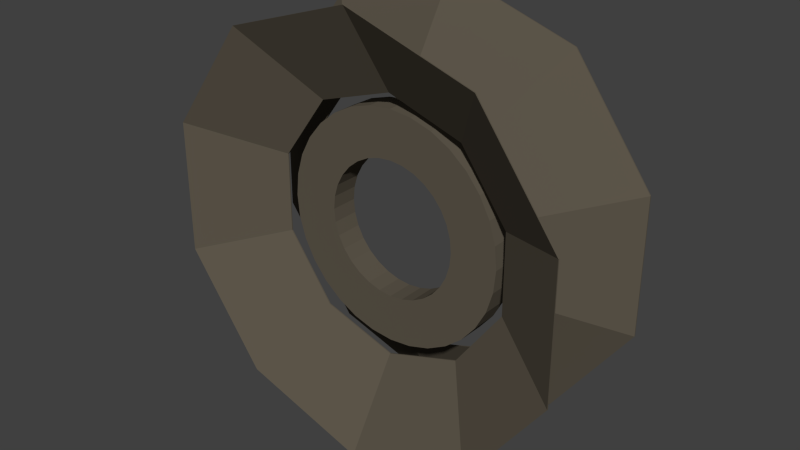 # Source: mass_driver.blend  (saved by Blender 2.62.0; exported with 4.5.12 LTS)
import bpy
from mathutils import Matrix  # noqa: F401  (used for matrix-valued properties, if any)

bpy.ops.wm.read_factory_settings(use_empty=True)
scene = bpy.context.scene
scene.name = 'Scene'

# ---- collections
col_collection_1 = bpy.data.collections.new('Collection 1'); scene.collection.children.link(col_collection_1)
col_collection_7 = bpy.data.collections.new('Collection 7'); scene.collection.children.link(col_collection_7)

# ---- materials (node trees are filled in below, after node groups)
mat_material_001 = bpy.data.materials.new('Material.001')
mat_material_001.alpha_threshold = 0.0
mat_material_001.use_transparent_shadow = False
mat_material_001.preview_render_type = 'FLAT'
mat_material_001.diffuse_color = (0.1119, 0.09531, 0.07036, 1.0)
mat_material_001.specular_color = (0.1119, 0.09531, 0.07036)
mat_material_001.roughness = 0.5
mat_material_001.specular_intensity = 1.0
mat_material_001.line_color = (0.0, 0.0, 0.0, 1.0)

# ---- material node trees

# ---- world
world_world = bpy.data.worlds.new('World'); scene.world = world_world
world_world.color = (0.05088, 0.05088, 0.05088)
world_world.use_sun_shadow = False
world_world.sun_shadow_jitter_overblur = 0.0
world_world.cycles.sampling_method = 'MANUAL'
world_world.cycles.sample_map_resolution = 256

# ---- meshes
me_circle_003 = bpy.data.meshes.new('Circle.003')
me_circle_003.from_pydata([(0.0, 1.0, 0.0), (0.5878, 0.809, 0.0), (0.9511, 0.309, 0.0), (0.9511, -0.309, 0.0), (0.5878, -0.809, 0.0), (-8.742e-08, -1.0, 0.0), (-0.5878, -0.809, 0.0), (-0.9511, -0.309, 0.0), (-0.9511, 0.309, 0.0), (-0.5878, 0.809, 0.0), (-0.5878, 0.809, 0.0), (-0.9511, 0.309, 0.0), (-0.9511, -0.309, 0.0), (-0.5878, -0.809, 0.0), (-8.742e-08, -1.0, 0.0), (0.5878, -0.809, 0.0), (0.9511, -0.309, 0.0), (0.9511, 0.309, 0.0), (0.5878, 0.809, 0.0), (0.0, 1.0, 0.0), (0.0, 0.6, -8.0), (0.3527, 0.4854, -8.0), (0.5706, 0.1854, -8.0), (0.5706, -0.1854, -8.0), (0.3527, -0.4854, -8.0), (-5.245e-08, -0.6, -8.0), (-0.3527, -0.4854, -8.0), (-0.5706, -0.1854, -8.0), (-0.5706, 0.1854, -8.0), (-0.3527, 0.4854, -8.0), (-0.3527, 0.4854, -7.833), (-0.5706, 0.1854, -7.833), (-0.5706, -0.1854, -7.833), (-0.3527, -0.4854, -7.833), (-5.245e-08, -0.6, -7.833), (0.3527, -0.4854, -7.833), (0.5706, -0.1854, -7.833), (0.5706, 0.1854, -7.833), (0.3527, 0.4854, -7.833), (0.0, 0.6, -7.833), (0.0, 1.0, 0.1667), (0.5878, 0.809, 0.1667), (0.9511, 0.309, 0.1667), (0.9511, -0.309, 0.1667), (0.5878, -0.809, 0.1667), (-8.742e-08, -1.0, 0.1667), (-0.5878, -0.809, 0.1667), (-0.9511, -0.309, 0.1667), (-0.9511, 0.309, 0.1667), (-0.5878, 0.809, 0.1667), (-0.5878, 0.809, 0.1667), (-0.9511, 0.309, 0.1667), (-0.9511, -0.309, 0.1667), (-0.5878, -0.809, 0.1667), (-8.742e-08, -1.0, 0.1667), (0.5878, -0.809, 0.1667), (0.9511, -0.309, 0.1667), (0.9511, 0.309, 0.1667), (0.5878, 0.809, 0.1667), (0.0, 1.0, 0.1667)], [], [(0, 9, 10, 19), (8, 9, 10, 11), (7, 8, 11, 12), (7, 6, 13, 12), (5, 6, 13, 14), (5, 4, 15, 14), (4, 3, 16, 15), (2, 3, 16, 17), (2, 1, 18, 17), (0, 1, 18, 19), (19, 18, 21, 20), (17, 18, 21, 22), (17, 16, 23, 22), (15, 16, 23, 24), (14, 15, 24, 25), (14, 13, 26, 25), (12, 13, 26, 27), (12, 11, 28, 27), (11, 10, 29, 28), (19, 10, 29, 20), (20, 29, 30, 39), (28, 29, 30, 31), (27, 28, 31, 32), (27, 26, 33, 32), (25, 26, 33, 34), (25, 24, 35, 34), (24, 23, 36, 35), (22, 23, 36, 37), (22, 21, 38, 37), (20, 21, 38, 39), (9, 0, 59, 50), (9, 8, 51, 50), (8, 7, 52, 51), (6, 7, 52, 53), (6, 5, 54, 53), (4, 5, 54, 55), (3, 4, 55, 56), (3, 2, 57, 56), (1, 2, 57, 58), (1, 0, 59, 58), (49, 50, 59, 40), (49, 50, 51, 48), (48, 51, 52, 47), (46, 53, 52, 47), (46, 53, 54, 45), (44, 55, 54, 45), (43, 56, 55, 44), (43, 56, 57, 42), (41, 58, 57, 42), (41, 58, 59, 40), (38, 41, 40, 39), (38, 41, 42, 37), (36, 43, 42, 37), (36, 43, 44, 35), (35, 44, 45, 34), (33, 46, 45, 34), (33, 46, 47, 32), (31, 48, 47, 32), (30, 49, 48, 31), (30, 49, 40, 39)])
me_circle_003.materials.append(mat_material_001)
me_circle_003.use_remesh_preserve_volume = False
me_circle_003.use_remesh_preserve_attributes = False
me_circle_003.use_mirror_vertex_groups = False
me_circle_003.update()
me_circle_002 = bpy.data.meshes.new('Circle.002')
me_circle_002.from_pydata([(0.0, 1.0, 0.0), (0.5878, 0.809, 0.0), (0.9511, 0.309, 0.0), (0.9511, -0.309, 0.0), (0.5878, -0.809, 0.0), (-8.742e-08, -1.0, 0.0), (-0.5878, -0.809, 0.0), (-0.9511, -0.309, 0.0), (-0.9511, 0.309, 0.0), (-0.5878, 0.809, 0.0), (-0.5878, 0.809, 0.0), (-0.9511, 0.309, 0.0), (-0.9511, -0.309, 0.0), (-0.5878, -0.809, 0.0), (-8.742e-08, -1.0, 0.0), (0.5878, -0.809, 0.0), (0.9511, -0.309, 0.0), (0.9511, 0.309, 0.0), (0.5878, 0.809, 0.0), (0.0, 1.0, 0.0), (0.0, 0.6, -8.0), (0.3527, 0.4854, -8.0), (0.5706, 0.1854, -8.0), (0.5706, -0.1854, -8.0), (0.3527, -0.4854, -8.0), (-5.245e-08, -0.6, -8.0), (-0.3527, -0.4854, -8.0), (-0.5706, -0.1854, -8.0), (-0.5706, 0.1854, -8.0), (-0.3527, 0.4854, -8.0), (-0.3527, 0.4854, -7.833), (-0.5706, 0.1854, -7.833), (-0.5706, -0.1854, -7.833), (-0.3527, -0.4854, -7.833), (-5.245e-08, -0.6, -7.833), (0.3527, -0.4854, -7.833), (0.5706, -0.1854, -7.833), (0.5706, 0.1854, -7.833), (0.3527, 0.4854, -7.833), (0.0, 0.6, -7.833), (0.0, 1.0, 0.1667), (0.5878, 0.809, 0.1667), (0.9511, 0.309, 0.1667), (0.9511, -0.309, 0.1667), (0.5878, -0.809, 0.1667), (-8.742e-08, -1.0, 0.1667), (-0.5878, -0.809, 0.1667), (-0.9511, -0.309, 0.1667), (-0.9511, 0.309, 0.1667), (-0.5878, 0.809, 0.1667), (-0.5878, 0.809, 0.1667), (-0.9511, 0.309, 0.1667), (-0.9511, -0.309, 0.1667), (-0.5878, -0.809, 0.1667), (-8.742e-08, -1.0, 0.1667), (0.5878, -0.809, 0.1667), (0.9511, -0.309, 0.1667), (0.9511, 0.309, 0.1667), (0.5878, 0.809, 0.1667), (0.0, 1.0, 0.1667)], [], [(0, 9, 10, 19), (8, 9, 10, 11), (7, 8, 11, 12), (7, 6, 13, 12), (5, 6, 13, 14), (5, 4, 15, 14), (4, 3, 16, 15), (2, 3, 16, 17), (2, 1, 18, 17), (0, 1, 18, 19), (19, 18, 21, 20), (17, 18, 21, 22), (17, 16, 23, 22), (15, 16, 23, 24), (14, 15, 24, 25), (14, 13, 26, 25), (12, 13, 26, 27), (12, 11, 28, 27), (11, 10, 29, 28), (19, 10, 29, 20), (20, 29, 30, 39), (28, 29, 30, 31), (27, 28, 31, 32), (27, 26, 33, 32), (25, 26, 33, 34), (25, 24, 35, 34), (24, 23, 36, 35), (22, 23, 36, 37), (22, 21, 38, 37), (20, 21, 38, 39), (9, 0, 59, 50), (9, 8, 51, 50), (8, 7, 52, 51), (6, 7, 52, 53), (6, 5, 54, 53), (4, 5, 54, 55), (3, 4, 55, 56), (3, 2, 57, 56), (1, 2, 57, 58), (1, 0, 59, 58), (49, 50, 59, 40), (49, 50, 51, 48), (48, 51, 52, 47), (46, 53, 52, 47), (46, 53, 54, 45), (44, 55, 54, 45), (43, 56, 55, 44), (43, 56, 57, 42), (41, 58, 57, 42), (41, 58, 59, 40), (38, 41, 40, 39), (38, 41, 42, 37), (36, 43, 42, 37), (36, 43, 44, 35), (35, 44, 45, 34), (33, 46, 45, 34), (33, 46, 47, 32), (31, 48, 47, 32), (30, 49, 48, 31), (30, 49, 40, 39)])
me_circle_002.materials.append(mat_material_001)
me_circle_002.use_remesh_preserve_volume = False
me_circle_002.use_remesh_preserve_attributes = False
me_circle_002.use_mirror_vertex_groups = False
me_circle_002.update()
me_circle_004 = bpy.data.meshes.new('Circle.004')
me_circle_004.from_pydata([(0.0, 1.0, 0.0), (0.1951, 0.9808, 0.0), (0.3827, 0.9239, 0.0), (0.5556, 0.8315, 0.0), (0.7071, 0.7071, 0.0), (0.8315, 0.5556, 0.0), (0.9239, 0.3827, 0.0), (0.9808, 0.1951, 0.0), (1.0, 7.55e-08, 0.0), (0.9808, -0.1951, 0.0), (0.9239, -0.3827, 0.0), (0.8315, -0.5556, 0.0), (0.7071, -0.7071, 0.0), (0.5556, -0.8315, 0.0), (0.3827, -0.9239, 0.0), (0.1951, -0.9808, 0.0), (-3.258e-07, -1.0, 0.0), (-0.1951, -0.9808, 0.0), (-0.3827, -0.9239, 0.0), (-0.5556, -0.8315, 0.0), (-0.7071, -0.7071, 0.0), (-0.8315, -0.5556, 0.0), (-0.9239, -0.3827, 0.0), (-0.9808, -0.1951, 0.0), (-1.0, 9.656e-07, 0.0), (-0.9808, 0.1951, 0.0), (-0.9239, 0.3827, 0.0), (-0.8315, 0.5556, 0.0), (-0.7071, 0.7071, 0.0), (-0.5556, 0.8315, 0.0), (-0.3827, 0.9239, 0.0), (-0.1951, 0.9808, 0.0), (-0.3317, 1.667, 8.92e-13), (-0.6506, 1.571, 8.403e-13), (-0.9445, 1.413, 7.562e-13), (-1.202, 1.202, 6.431e-13), (-1.413, 0.9445, 5.053e-13), (-1.571, 0.6506, 3.48e-13), (-1.667, 0.3317, 1.774e-13), (-1.7, 1.642e-06, 8.782e-19), (-1.667, -0.3317, -1.774e-13), (-1.571, -0.6506, -3.48e-13), (-1.413, -0.9445, -5.053e-13), (-1.202, -1.202, -6.431e-13), (-0.9445, -1.413, -7.562e-13), (-0.6506, -1.571, -8.403e-13), (-0.3317, -1.667, -8.92e-13), (-5.539e-07, -1.7, -9.095e-13), (0.3317, -1.667, -8.92e-13), (0.6506, -1.571, -8.403e-13), (0.9445, -1.413, -7.562e-13), (1.202, -1.202, -6.431e-13), (1.413, -0.9445, -5.053e-13), (1.571, -0.6506, -3.48e-13), (1.667, -0.3317, -1.774e-13), (1.7, 1.283e-07, 6.866e-20), (1.667, 0.3317, 1.774e-13), (1.571, 0.6506, 3.48e-13), (1.413, 0.9445, 5.053e-13), (1.202, 1.202, 6.431e-13), (0.9445, 1.413, 7.562e-13), (0.6506, 1.571, 8.403e-13), (0.3317, 1.667, 8.92e-13), (0.0, 1.7, 9.095e-13), (-1.194e-14, 1.7, 4.0), (0.3317, 1.667, 4.0), (0.6506, 1.571, 4.0), (0.9445, 1.413, 4.0), (1.202, 1.202, 4.0), (1.413, 0.9445, 4.0), (1.571, 0.6506, 4.0), (1.667, 0.3317, 4.0), (1.7, 1.283e-07, 4.0), (1.667, -0.3317, 4.0), (1.571, -0.6506, 4.0), (1.413, -0.9445, 4.0), (1.202, -1.202, 4.0), (0.9445, -1.413, 4.0), (0.6506, -1.571, 4.0), (0.3317, -1.667, 4.0), (-5.539e-07, -1.7, 4.0), (-0.3317, -1.667, 4.0), (-0.6506, -1.571, 4.0), (-0.9445, -1.413, 4.0), (-1.202, -1.202, 4.0), (-1.413, -0.9445, 4.0), (-1.571, -0.6506, 4.0), (-1.667, -0.3317, 4.0), (-1.7, 1.642e-06, 4.0), (-1.667, 0.3317, 4.0), (-1.571, 0.6506, 4.0), (-1.413, 0.9445, 4.0), (-1.202, 1.202, 4.0), (-0.9445, 1.413, 4.0), (-0.6506, 1.571, 4.0), (-0.3317, 1.667, 4.0), (-0.1951, 0.9808, 4.0), (-0.3827, 0.9239, 4.0), (-0.5556, 0.8315, 4.0), (-0.7071, 0.7071, 4.0), (-0.8315, 0.5556, 4.0), (-0.9239, 0.3827, 4.0), (-0.9808, 0.1951, 4.0), (-1.0, 9.656e-07, 4.0), (-0.9808, -0.1951, 4.0), (-0.9239, -0.3827, 4.0), (-0.8315, -0.5556, 4.0), (-0.7071, -0.7071, 4.0), (-0.5556, -0.8315, 4.0), (-0.3827, -0.9239, 4.0), (-0.1951, -0.9808, 4.0), (-3.258e-07, -1.0, 4.0), (0.1951, -0.9808, 4.0), (0.3827, -0.9239, 4.0), (0.5556, -0.8315, 4.0), (0.7071, -0.7071, 4.0), (0.8315, -0.5556, 4.0), (0.9239, -0.3827, 4.0), (0.9808, -0.1951, 4.0), (1.0, 7.55e-08, 4.0), (0.9808, 0.1951, 4.0), (0.9239, 0.3827, 4.0), (0.8315, 0.5556, 4.0), (0.7071, 0.7071, 4.0), (0.5556, 0.8315, 4.0), (0.3827, 0.9239, 4.0), (0.1951, 0.9808, 4.0), (-1.194e-14, 1.0, 4.0)], [], [(31, 0, 63, 32), (31, 30, 33, 32), (30, 29, 34, 33), (28, 29, 34, 35), (28, 27, 36, 35), (26, 27, 36, 37), (25, 26, 37, 38), (24, 25, 38, 39), (23, 24, 39, 40), (23, 22, 41, 40), (21, 22, 41, 42), (21, 20, 43, 42), (19, 20, 43, 44), (19, 18, 45, 44), (18, 17, 46, 45), (16, 17, 46, 47), (16, 15, 48, 47), (15, 14, 49, 48), (13, 14, 49, 50), (13, 12, 51, 50), (12, 11, 52, 51), (10, 11, 52, 53), (9, 10, 53, 54), (9, 8, 55, 54), (7, 8, 55, 56), (7, 6, 57, 56), (5, 6, 57, 58), (4, 5, 58, 59), (4, 3, 60, 59), (2, 3, 60, 61), (1, 2, 61, 62), (1, 0, 63, 62), (62, 63, 64, 65), (62, 61, 66, 65), (61, 60, 67, 66), (59, 60, 67, 68), (59, 58, 69, 68), (58, 57, 70, 69), (56, 57, 70, 71), (56, 55, 72, 71), (54, 55, 72, 73), (54, 53, 74, 73), (53, 52, 75, 74), (51, 52, 75, 76), (50, 51, 76, 77), (50, 49, 78, 77), (48, 49, 78, 79), (47, 48, 79, 80), (47, 46, 81, 80), (45, 46, 81, 82), (44, 45, 82, 83), (44, 43, 84, 83), (42, 43, 84, 85), (42, 41, 86, 85), (40, 41, 86, 87), (40, 39, 88, 87), (39, 38, 89, 88), (38, 37, 90, 89), (37, 36, 91, 90), (35, 36, 91, 92), (35, 34, 93, 92), (33, 34, 93, 94), (32, 33, 94, 95), (32, 63, 64, 95), (0, 31, 96, 127), (30, 31, 96, 97), (29, 30, 97, 98), (29, 28, 99, 98), (27, 28, 99, 100), (27, 26, 101, 100), (26, 25, 102, 101), (25, 24, 103, 102), (24, 23, 104, 103), (22, 23, 104, 105), (22, 21, 106, 105), (20, 21, 106, 107), (20, 19, 108, 107), (18, 19, 108, 109), (17, 18, 109, 110), (17, 16, 111, 110), (15, 16, 111, 112), (14, 15, 112, 113), (14, 13, 114, 113), (12, 13, 114, 115), (11, 12, 115, 116), (11, 10, 117, 116), (10, 9, 118, 117), (8, 9, 118, 119), (8, 7, 120, 119), (6, 7, 120, 121), (6, 5, 122, 121), (5, 4, 123, 122), (3, 4, 123, 124), (3, 2, 125, 124), (2, 1, 126, 125), (0, 1, 126, 127), (64, 127, 96, 95), (94, 97, 96, 95), (93, 98, 97, 94), (93, 98, 99, 92), (91, 100, 99, 92), (91, 100, 101, 90), (90, 101, 102, 89), (89, 102, 103, 88), (88, 103, 104, 87), (86, 105, 104, 87), (86, 105, 106, 85), (84, 107, 106, 85), (84, 107, 108, 83), (82, 109, 108, 83), (81, 110, 109, 82), (81, 110, 111, 80), (79, 112, 111, 80), (78, 113, 112, 79), (78, 113, 114, 77), (76, 115, 114, 77), (75, 116, 115, 76), (75, 116, 117, 74), (74, 117, 118, 73), (72, 119, 118, 73), (72, 119, 120, 71), (70, 121, 120, 71), (70, 121, 122, 69), (69, 122, 123, 68), (67, 124, 123, 68), (67, 124, 125, 66), (66, 125, 126, 65), (64, 127, 126, 65)])
me_circle_004.materials.append(mat_material_001)
me_circle_004.use_remesh_preserve_volume = False
me_circle_004.use_remesh_preserve_attributes = False
me_circle_004.use_mirror_vertex_groups = False
me_circle_004.update()

# ---- objects
ob_circle_000 = bpy.data.objects.new('Circle.000', me_circle_003)
ob_circle_001 = bpy.data.objects.new('Circle.001', me_circle_002)
ob_circle = bpy.data.objects.new('Circle', me_circle_004)

# ---- transforms, parenting, visibility, modifiers, constraints
ob_circle_000.location = (0.0, 10.0, 0.0)
ob_circle_000.rotation_euler = (-1.571, 0.0, 0.0)
ob_circle_000.scale = (32.0, 32.0, 1.0)
ob_circle_000.lineart.crease_threshold = 0.0
ob_circle_001.location = (0.0, -10.0, 0.0)
ob_circle_001.rotation_euler = (1.571, 0.0, 0.0)
ob_circle_001.scale = (32.0, 32.0, 1.0)
ob_circle_001.lineart.crease_threshold = 0.0
ob_circle.location = (0.0, 2.0, 0.0)
ob_circle.rotation_euler = (1.571, 0.0, 0.0)
ob_circle.scale = (10.0, 10.0, 1.0)
ob_circle.lineart.crease_threshold = 0.0

# ---- collection membership
col_collection_1.objects.link(ob_circle_000)
col_collection_1.objects.link(ob_circle_001)
col_collection_7.objects.link(ob_circle)

# ---- scene / render settings (as saved in the file)
scene.frame_start = 1; scene.frame_end = 250; scene.frame_set(0)
scene.render.engine = 'BLENDER_EEVEE_NEXT'
scene.render.image_settings.color_mode = 'RGB'
scene.render.image_settings.compression = 90
scene.render.resolution_percentage = 50
scene.render.dither_intensity = 0.0
scene.render.use_border = True
scene.render.border_min_x = 0.1599
scene.render.border_max_x = 0.7591
scene.render.border_max_y = 0.9354
scene.render.bake_margin = 2
scene.render.bake_bias = 0.0
scene.cycles.use_denoising = False
scene.cycles.samples = 10
scene.cycles.sampling_pattern = 'TABULATED_SOBOL'
scene.cycles.light_sampling_threshold = 0.0
scene.cycles.use_adaptive_sampling = False
scene.cycles.use_light_tree = False
scene.cycles.blur_glossy = 0.0
scene.cycles.volume_bounces = 1
scene.cycles.pixel_filter_type = 'GAUSSIAN'
scene.cycles.sample_clamp_indirect = 0.0
scene.view_settings.view_transform = 'Standard'
bpy.context.view_layer.update()

# ---- added for rendering (the .blend has no active camera and no usable light): camera, sun
cam_auto = bpy.data.cameras.new('AutoCamera')
cam_auto.lens = 50.0
cam_auto.sensor_width = 36.0
cam_auto.clip_end = 1471.66
ob_auto_camera = bpy.data.objects.new('AutoCamera', cam_auto)
scene.collection.objects.link(ob_auto_camera)
ob_auto_camera.location = (83.8557, -100.627, 67.0846)
ob_auto_camera.rotation_euler = (1.09748, -7.21219e-08, 0.694738)
scene.camera = ob_auto_camera
light_auto_sun = bpy.data.lights.new('AutoSun', 'SUN')
light_auto_sun.energy = 3.0
light_auto_sun.angle = 0.0523599
ob_auto_sun = bpy.data.objects.new('AutoSun', light_auto_sun)
scene.collection.objects.link(ob_auto_sun)
ob_auto_sun.rotation_euler = (0.872665, 0.174533, 0.523599)
bpy.context.view_layer.update()
